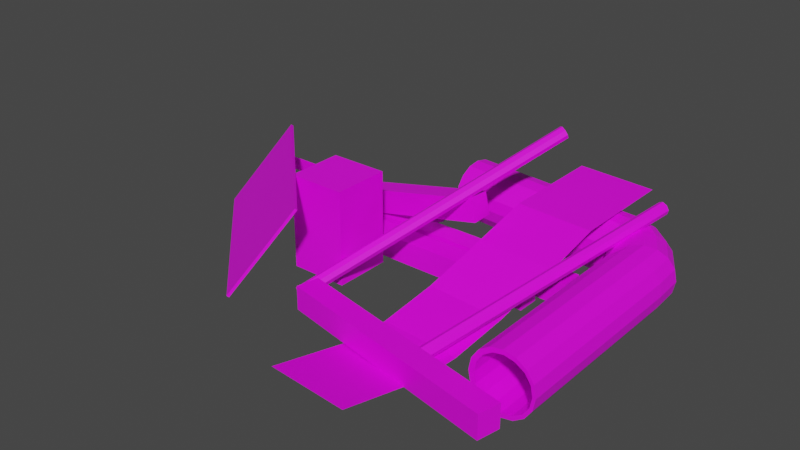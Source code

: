 # Source: scrap_metal_wall_1.blend  (saved by Blender 2.81.16; exported with 4.5.12 LTS)
import bpy
from mathutils import Matrix  # noqa: F401  (used for matrix-valued properties, if any)

bpy.ops.wm.read_factory_settings(use_empty=True)
scene = bpy.context.scene
scene.name = 'Scene'

# ---- collections
col_collection = bpy.data.collections.new('Collection'); scene.collection.children.link(col_collection)

# ---- images (referenced by path relative to the original .blend; pixels are not part of the script)
import os
ASSET_DIR = os.environ.get("B2B_ASSET_DIR", "")  # directory of the original .blend (textures are referenced by path, not embedded)
HERE = os.path.dirname(os.path.abspath(__file__))  # packed textures are extracted next to this script under _unpacked/

def load_image(name, relpath, width, height, colorspace="sRGB"):
    """Load a texture the original file referenced (path relative to the .blend, or extracted next to this script)."""
    p = next((c for c in (os.path.join(HERE, relpath), os.path.join(ASSET_DIR, relpath)) if relpath and os.path.exists(c)), "")
    if p:
        img = bpy.data.images.load(p, check_existing=True)
        img.name = name
    else:  # same state as the original file: an image datablock whose file is absent (Cycles renders it pink)
        img = bpy.data.images.new(name, width, height)
        img.source = "FILE"
        img.filepath = "//" + (relpath or name)
    img.colorspace_settings.name = colorspace
    return img
img_camolike_jpg = load_image('camolike.jpg', 'camolike.jpg', 1024, 1024, 'sRGB')
img_diamondlike_jpg = load_image('diamondlike.jpg', 'diamondlike.jpg', 1024, 1024, 'sRGB')
img_sharkguard_jpg = load_image('sharkguard.jpg', 'sharkguard.jpg', 1024, 1024, 'sRGB')
img_5d8dc95fea4801cc2be172470d590b55_jpg = load_image('5d8dc95fea4801cc2be172470d590b55.jpg', '5d8dc95fea4801cc2be172470d590b55.jpg', 1024, 1024, 'sRGB')
img_chessboard_png = load_image('chessboard.png', 'chessboard.png', 1024, 1024, 'sRGB')
img_water_like_jpg = load_image('water like.jpg', 'water like.jpg', 1024, 1024, 'sRGB')

# ---- materials (node trees are filled in below, after node groups)
mat_material_003 = bpy.data.materials.new('Material.003')
mat_material_003.use_transparent_shadow = False
mat_material_005 = bpy.data.materials.new('Material.005')
mat_material_005.use_transparent_shadow = False
mat_material = bpy.data.materials.new('Material')
mat_material.use_transparent_shadow = False
mat_material_004 = bpy.data.materials.new('Material.004')
mat_material_004.use_transparent_shadow = False
mat_material_006 = bpy.data.materials.new('Material.006')
mat_material_006.use_transparent_shadow = False
mat_material_002 = bpy.data.materials.new('Material.002')
mat_material_002.use_transparent_shadow = False
mat_material_001 = bpy.data.materials.new('Material.001')
mat_material_001.use_transparent_shadow = False

# ---- material node trees
mat_material_003.use_nodes = True; mat_material_003.node_tree.nodes.clear()
_N = mat_material_003.node_tree.nodes; _L = mat_material_003.node_tree.links
n0 = _N.new('ShaderNodeOutputMaterial'); n0.name = 'Material Output'; n0.location = (300, 300)
n1 = _N.new('ShaderNodeBsdfPrincipled'); n1.name = 'Principled BSDF'; n1.location = (10, 300)
n1.distribution = 'GGX'
n1.subsurface_method = 'BURLEY'
n1.inputs[3].default_value = 1.45
n1.inputs[27].default_value = (0.0, 0.0, 0.0, 1.0)
n1.inputs[28].default_value = 1.0
n2 = _N.new('ShaderNodeTexImage'); n2.name = 'Image Texture'; n2.location = (-280, 275)
n2.image = img_camolike_jpg
_L.new(n1.outputs[0], n0.inputs[0])
_L.new(n2.outputs[0], n1.inputs[0])
n0.is_active_output = True
mat_material_005.use_nodes = True; mat_material_005.node_tree.nodes.clear()
_N = mat_material_005.node_tree.nodes; _L = mat_material_005.node_tree.links
n0 = _N.new('ShaderNodeOutputMaterial'); n0.name = 'Material Output'; n0.location = (300, 300)
n1 = _N.new('ShaderNodeBsdfPrincipled'); n1.name = 'Principled BSDF'; n1.location = (10, 300)
n1.distribution = 'GGX'
n1.subsurface_method = 'BURLEY'
n1.inputs[3].default_value = 1.45
n1.inputs[27].default_value = (0.0, 0.0, 0.0, 1.0)
n1.inputs[28].default_value = 1.0
n2 = _N.new('ShaderNodeTexImage'); n2.name = 'Image Texture'; n2.location = (-280, 275)
n2.image = img_diamondlike_jpg
_L.new(n1.outputs[0], n0.inputs[0])
_L.new(n2.outputs[0], n1.inputs[0])
n0.is_active_output = True
mat_material.use_nodes = True; mat_material.node_tree.nodes.clear()
_N = mat_material.node_tree.nodes; _L = mat_material.node_tree.links
n0 = _N.new('ShaderNodeOutputMaterial'); n0.name = 'Material Output'; n0.location = (300, 300)
n1 = _N.new('ShaderNodeBsdfPrincipled'); n1.name = 'Principled BSDF'; n1.location = (10, 300)
n1.distribution = 'GGX'
n1.subsurface_method = 'BURLEY'
n1.inputs[3].default_value = 1.45
n1.inputs[27].default_value = (0.0, 0.0, 0.0, 1.0)
n1.inputs[28].default_value = 1.0
n2 = _N.new('ShaderNodeTexImage'); n2.name = 'Image Texture'; n2.location = (-280, 275)
n2.image = img_sharkguard_jpg
_L.new(n1.outputs[0], n0.inputs[0])
_L.new(n2.outputs[0], n1.inputs[0])
n0.is_active_output = True
mat_material_004.use_nodes = True; mat_material_004.node_tree.nodes.clear()
_N = mat_material_004.node_tree.nodes; _L = mat_material_004.node_tree.links
n0 = _N.new('ShaderNodeOutputMaterial'); n0.name = 'Material Output'; n0.location = (300, 300)
n1 = _N.new('ShaderNodeBsdfPrincipled'); n1.name = 'Principled BSDF'; n1.location = (10, 300)
n1.distribution = 'GGX'
n1.subsurface_method = 'BURLEY'
n1.inputs[3].default_value = 1.45
n1.inputs[27].default_value = (0.0, 0.0, 0.0, 1.0)
n1.inputs[28].default_value = 1.0
n2 = _N.new('ShaderNodeTexImage'); n2.name = 'Image Texture'; n2.location = (-280, 275)
n2.image = img_5d8dc95fea4801cc2be172470d590b55_jpg
_L.new(n1.outputs[0], n0.inputs[0])
_L.new(n2.outputs[0], n1.inputs[0])
n0.is_active_output = True
mat_material_006.use_nodes = True; mat_material_006.node_tree.nodes.clear()
_N = mat_material_006.node_tree.nodes; _L = mat_material_006.node_tree.links
n0 = _N.new('ShaderNodeOutputMaterial'); n0.name = 'Material Output'; n0.location = (300, 300)
n1 = _N.new('ShaderNodeBsdfPrincipled'); n1.name = 'Principled BSDF'; n1.location = (10, 300)
n1.distribution = 'GGX'
n1.subsurface_method = 'BURLEY'
n1.inputs[3].default_value = 1.45
n1.inputs[27].default_value = (0.0, 0.0, 0.0, 1.0)
n1.inputs[28].default_value = 1.0
n2 = _N.new('ShaderNodeTexImage'); n2.name = 'Image Texture'; n2.location = (-280, 275)
n2.image = img_5d8dc95fea4801cc2be172470d590b55_jpg
_L.new(n1.outputs[0], n0.inputs[0])
_L.new(n2.outputs[0], n1.inputs[0])
n0.is_active_output = True
mat_material_002.use_nodes = True; mat_material_002.node_tree.nodes.clear()
_N = mat_material_002.node_tree.nodes; _L = mat_material_002.node_tree.links
n0 = _N.new('ShaderNodeOutputMaterial'); n0.name = 'Material Output'; n0.location = (300, 300)
n1 = _N.new('ShaderNodeBsdfPrincipled'); n1.name = 'Principled BSDF'; n1.location = (10, 300)
n1.distribution = 'GGX'
n1.subsurface_method = 'BURLEY'
n1.inputs[3].default_value = 1.45
n1.inputs[27].default_value = (0.0, 0.0, 0.0, 1.0)
n1.inputs[28].default_value = 1.0
n2 = _N.new('ShaderNodeTexImage'); n2.name = 'Image Texture'; n2.location = (-280, 275)
n2.image = img_chessboard_png
_L.new(n1.outputs[0], n0.inputs[0])
_L.new(n2.outputs[0], n1.inputs[0])
n0.is_active_output = True
mat_material_001.use_nodes = True; mat_material_001.node_tree.nodes.clear()
_N = mat_material_001.node_tree.nodes; _L = mat_material_001.node_tree.links
n0 = _N.new('ShaderNodeOutputMaterial'); n0.name = 'Material Output'; n0.location = (300, 300)
n1 = _N.new('ShaderNodeBsdfPrincipled'); n1.name = 'Principled BSDF'; n1.location = (10, 300)
n1.distribution = 'GGX'
n1.subsurface_method = 'BURLEY'
n1.inputs[3].default_value = 1.45
n1.inputs[27].default_value = (0.0, 0.0, 0.0, 1.0)
n1.inputs[28].default_value = 1.0
n2 = _N.new('ShaderNodeTexImage'); n2.name = 'Image Texture'; n2.location = (-280, 275)
n2.image = img_water_like_jpg
_L.new(n1.outputs[0], n0.inputs[0])
_L.new(n2.outputs[0], n1.inputs[0])
n0.is_active_output = True

# ---- world
world_world = bpy.data.worlds.new('World'); scene.world = world_world
world_world.use_nodes = True; world_world.node_tree.nodes.clear()
_N = world_world.node_tree.nodes; _L = world_world.node_tree.links
n0 = _N.new('ShaderNodeOutputWorld'); n0.name = 'World Output'; n0.location = (300, 300)
n1 = _N.new('ShaderNodeBackground'); n1.name = 'Background'; n1.location = (10, 300)
n1.inputs[0].default_value = (0.05088, 0.05088, 0.05088, 1.0)
_L.new(n1.outputs[0], n0.inputs[0])
n0.is_active_output = True
world_world.color = (0.05088, 0.05088, 0.05088)
world_world.use_sun_shadow = False
world_world.sun_shadow_jitter_overblur = 0.0

# ---- meshes
me_cylinder_003 = bpy.data.meshes.new('Cylinder.003')
me_cylinder_003.from_pydata([(0.02473, 0.8542, -2.651), (-0.3022, 0.7892, -2.651), (-0.5793, 0.604, -2.651), (-0.7644, 0.3269, -2.651), (-0.8295, -6.674e-07, -2.651), (-0.7644, -0.3269, -2.651), (-0.5793, -0.604, -2.651), (-0.3022, -0.7892, -2.651), (0.02473, -0.8542, -2.651), (0.3516, -0.7892, -2.651), (0.6287, -0.604, -2.651), (0.8139, -0.3269, -2.651), (0.8789, -6.199e-07, -2.651), (0.8139, 0.3269, -2.651), (0.6287, 0.604, -2.651), (0.3516, 0.7892, -2.651), (-3.82, 0.8542, -7.343), (-3.85, 0.7892, -7.018), (-3.874, 0.604, -6.742), (-3.891, 0.3269, -6.557), (-3.897, -1.747e-07, -6.492), (-3.891, -0.3269, -6.557), (-3.874, -0.604, -6.742), (-3.85, -0.7892, -7.018), (-3.82, -0.8542, -7.343), (-3.791, -0.7892, -7.669), (-3.766, -0.604, -7.945), (-3.75, -0.3269, -8.129), (-3.744, -2.015e-07, -8.194), (-3.75, 0.3269, -8.129), (-3.766, 0.604, -7.945), (-3.791, 0.7892, -7.669), (0.0, 1.0, -5.229), (0.0, 1.0, 1.0), (0.3827, 0.9239, -5.229), (0.3827, 0.9239, 1.0), (0.7071, 0.7071, -5.229), (0.7071, 0.7071, 1.0), (0.9239, 0.3827, -5.229), (0.9239, 0.3827, 1.0), (1.0, -2.286e-07, -5.229), (1.0, -4.371e-08, 1.0), (0.9239, -0.3827, -5.229), (0.9239, -0.3827, 1.0), (0.7071, -0.7071, -5.229), (0.7071, -0.7071, 1.0), (0.3827, -0.9239, -5.229), (0.3827, -0.9239, 1.0), (1.51e-07, -1.0, -5.229), (1.51e-07, -1.0, 1.0), (-0.3827, -0.9239, -5.229), (-0.3827, -0.9239, 1.0), (-0.7455, -0.7071, -5.229), (-0.7071, -0.7071, 1.0), (-0.9623, -0.3827, -5.229), (-0.9239, -0.3827, 1.0), (-1.038, -1.729e-07, -5.229), (-1.0, 1.192e-08, 1.0), (-0.9623, 0.3827, -5.229), (-0.9239, 0.3827, 1.0), (-0.7455, 0.7071, -5.229), (-0.7071, 0.7071, 1.0), (-0.3827, 0.9239, -5.229), (-0.3827, 0.9239, 1.0), (-9.704e-08, 1.0, -5.886), (0.359, 0.9239, -6.018), (0.6634, 0.7071, -6.13), (0.8668, 0.3827, -6.205), (0.9382, -2.655e-07, -6.232), (0.8668, -0.3827, -6.205), (0.6634, -0.7071, -6.13), (0.359, -0.9239, -6.018), (1.437e-08, -1.0, -5.886), (-0.359, -0.9239, -5.753), (-0.8173, -0.7071, -5.641), (-1.021, -0.3827, -5.566), (-1.092, -1.796e-07, -5.54), (-1.021, 0.3827, -5.566), (-0.8173, 0.7071, -5.641), (-0.359, 0.9239, -5.753), (-0.3622, 1.0, -6.507), (-0.09141, 0.9239, -6.777), (0.1381, 0.7071, -7.006), (0.2915, 0.3827, -7.16), (0.3453, -2.742e-07, -7.213), (0.2915, -0.3827, -7.16), (0.1381, -0.7071, -7.006), (-0.09141, -0.9239, -6.777), (-0.3622, -1.0, -6.507), (-0.6329, -0.9239, -6.236), (-0.9779, -0.7071, -6.007), (-1.131, -0.3827, -5.854), (-1.185, -1.568e-07, -5.8), (-1.131, 0.3827, -5.854), (-0.9779, 0.7071, -6.007), (-0.6329, 0.9239, -6.236), (-0.7995, 1.0, -6.945), (-0.65, 0.9239, -7.297), (-0.5233, 0.7071, -7.596), (-0.4387, 0.3827, -7.795), (-0.4089, -2.624e-07, -7.865), (-0.4387, -0.3827, -7.795), (-0.5233, -0.7071, -7.596), (-0.65, -0.9239, -7.297), (-0.7995, -1.0, -6.945), (-0.949, -0.9239, -6.592), (-1.076, -0.7071, -6.294), (-1.16, -0.3827, -6.094), (-1.19, -1.263e-07, -6.024), (-1.16, 0.3827, -6.094), (-1.076, 0.7071, -6.294), (-0.949, 0.9239, -6.592), (-1.215, 1.0, -7.121), (-1.181, 0.9239, -7.502), (-1.152, 0.7071, -7.825), (-1.133, 0.3827, -8.041), (-1.126, -2.545e-07, -8.117), (-1.133, -0.3827, -8.041), (-1.152, -0.7071, -7.825), (-1.181, -0.9239, -7.502), (-1.215, -1.0, -7.121), (-1.25, -0.9239, -6.74), (-1.279, -0.7071, -6.417), (-1.298, -0.3827, -6.201), (-1.305, -1.118e-07, -6.125), (-1.298, 0.3827, -6.201), (-1.279, 0.7071, -6.417), (-1.25, 0.9239, -6.74), (-7.081, 1.0, -7.649), (-7.047, 0.9239, -8.03), (-7.018, 0.7071, -8.353), (-6.999, 0.3827, -8.569), (-6.992, 3.081e-07, -8.645), (-6.999, -0.3827, -8.569), (-7.018, -0.7071, -8.353), (-7.047, -0.9239, -8.03), (-7.081, -1.0, -7.649), (-7.116, -0.9239, -7.268), (-7.145, -0.7071, -6.945), (-7.164, -0.3827, -6.729), (-7.171, 4.508e-07, -6.653), (-7.164, 0.3827, -6.729), (-7.145, 0.7071, -6.945), (-7.116, 0.9239, -7.268), (-7.006, -5.401e-07, -8.488), (-7.012, 0.3269, -8.423), (-7.012, -0.3269, -8.423), (-7.028, 0.604, -8.238), (-7.028, -0.604, -8.238), (-7.053, 0.7892, -7.962), (-7.053, -0.7892, -7.962), (-7.082, 0.8542, -7.637), (-7.082, -0.8542, -7.637), (-7.112, -0.7892, -7.311), (-7.112, 0.7892, -7.311), (-7.137, -0.604, -7.035), (-7.153, 0.3269, -6.851), (-7.137, 0.604, -7.035), (-7.153, -0.3269, -6.851), (-7.159, -5.132e-07, -6.786), (-0.7644, -0.3269, 1.0), (-0.8295, -4.566e-07, 1.0), (-0.5793, -0.604, 1.0), (-0.7644, 0.3269, 1.0), (0.02473, -0.8542, 1.0), (0.3516, 0.7892, 1.0), (0.6513, 0.604, 1.0), (-0.3022, -0.7892, 1.0), (0.8364, -0.3269, 1.0), (-0.5793, 0.604, 1.0), (-0.3022, 0.7892, 1.0), (0.02473, 0.8542, 1.0), (0.3516, -0.7892, 1.0), (0.6513, -0.604, 1.0), (0.8364, 0.3269, 1.0), (0.9014, -4.09e-07, 1.0)], [], [(1, 2, 3, 4, 5, 6, 7, 8, 9, 10, 11, 12, 13, 14, 15, 0), (16, 31, 30, 29, 28, 27, 26, 25, 24, 23, 22, 21, 20, 19, 18, 17), (32, 33, 35, 34), (34, 35, 37, 36), (36, 37, 39, 38), (38, 39, 41, 40), (40, 41, 43, 42), (42, 43, 45, 44), (44, 45, 47, 46), (46, 47, 49, 48), (48, 49, 51, 50), (50, 51, 53, 52), (52, 53, 55, 54), (54, 55, 57, 56), (56, 57, 59, 58), (58, 59, 61, 60), (35, 33, 63, 61, 59, 57, 161, 163, 169, 170, 171, 165, 166, 174, 175, 41, 39, 37), (60, 61, 63, 62), (62, 63, 33, 32), (40, 42, 69, 68), (73, 74, 90, 89), (50, 52, 74, 73), (60, 62, 79, 78), (36, 38, 67, 66), (46, 48, 72, 71), (32, 34, 65, 64), (56, 58, 77, 76), (42, 44, 70, 69), (52, 54, 75, 74), (62, 32, 64, 79), (38, 40, 68, 67), (48, 50, 73, 72), (58, 60, 78, 77), (34, 36, 66, 65), (44, 46, 71, 70), (54, 56, 76, 75), (92, 93, 109, 108), (66, 67, 83, 82), (74, 75, 91, 90), (67, 68, 84, 83), (75, 76, 92, 91), (68, 69, 85, 84), (76, 77, 93, 92), (69, 70, 86, 85), (77, 78, 94, 93), (70, 71, 87, 86), (78, 79, 95, 94), (71, 72, 88, 87), (64, 65, 81, 80), (79, 64, 80, 95), (72, 73, 89, 88), (65, 66, 82, 81), (98, 99, 115, 114), (85, 86, 102, 101), (93, 94, 110, 109), (86, 87, 103, 102), (94, 95, 111, 110), (87, 88, 104, 103), (80, 81, 97, 96), (95, 80, 96, 111), (88, 89, 105, 104), (81, 82, 98, 97), (89, 90, 106, 105), (82, 83, 99, 98), (90, 91, 107, 106), (83, 84, 100, 99), (91, 92, 108, 107), (84, 85, 101, 100), (119, 120, 136, 135), (106, 107, 123, 122), (99, 100, 116, 115), (107, 108, 124, 123), (100, 101, 117, 116), (108, 109, 125, 124), (101, 102, 118, 117), (109, 110, 126, 125), (102, 103, 119, 118), (110, 111, 127, 126), (103, 104, 120, 119), (96, 97, 113, 112), (111, 96, 112, 127), (104, 105, 121, 120), (97, 98, 114, 113), (105, 106, 122, 121), (128, 151, 154, 157, 156, 159, 158, 155, 153, 152, 136, 137, 138, 139, 140, 141, 142, 143), (112, 113, 129, 128), (127, 112, 128, 143), (120, 121, 137, 136), (113, 114, 130, 129), (121, 122, 138, 137), (114, 115, 131, 130), (122, 123, 139, 138), (115, 116, 132, 131), (123, 124, 140, 139), (116, 117, 133, 132), (124, 125, 141, 140), (117, 118, 134, 133), (125, 126, 142, 141), (118, 119, 135, 134), (126, 127, 143, 142), (149, 31, 16, 151), (145, 29, 30, 147), (154, 17, 18, 157), (147, 30, 31, 149), (144, 28, 29, 145), (156, 19, 20, 159), (155, 22, 23, 153), (146, 27, 28, 144), (158, 21, 22, 155), (148, 26, 27, 146), (150, 25, 26, 148), (157, 18, 19, 156), (153, 23, 24, 152), (136, 152, 150, 148, 146, 144, 145, 147, 149, 151, 128, 129, 130, 131, 132, 133, 134, 135), (159, 20, 21, 158), (152, 24, 25, 150), (151, 16, 17, 154), (167, 7, 6, 162), (162, 6, 5, 160), (163, 3, 2, 169), (164, 8, 7, 167), (161, 4, 3, 163), (172, 9, 8, 164), (168, 11, 10, 173), (173, 10, 9, 172), (165, 15, 14, 166), (41, 175, 168, 173, 172, 164, 167, 162, 160, 161, 57, 55, 53, 51, 49, 47, 45, 43), (175, 12, 11, 168), (170, 1, 0, 171), (171, 0, 15, 165), (166, 14, 13, 174), (174, 13, 12, 175), (169, 2, 1, 170), (160, 5, 4, 161)])
_uv = me_cylinder_003.uv_layers.new(name='UVMap')
_uv.uv.foreach_set('vector', [0.3418, 0.4717, 0.4197, 0.4197, 0.4717, 0.3418, 0.49, 0.25, 0.4717, 0.1582, 0.4197, 0.08029, 0.3418, 0.02827, 0.25, 0.01, 0.1582, 0.02827, 0.08029, 0.08029, 0.02827, 0.1582, 0.01, 0.25, 0.02827, 0.3418, 0.08029, 0.4197, 0.1582, 0.4717, 0.25, 0.49, 0.75, 0.49, 0.6582, 0.4717, 0.5803, 0.4197, 0.5283, 0.3418, 0.51, 0.25, 0.5283, 0.1582, 0.5803, 0.08029, 0.6582, 0.02827, 0.75, 0.01, 0.8418, 0.02827, 0.9197, 0.08029, 0.9717, 0.1582, 0.99, 0.25, 0.9717, 0.3418, 0.9197, 0.4197, 0.8418, 0.4717, 1.0, 0.5, 1.0, 1.0, 0.9375, 1.0, 0.9375, 0.5, 0.9375, 0.5, 0.9375, 1.0, 0.875, 1.0, 0.875, 0.5, 0.875, 0.5, 0.875, 1.0, 0.8125, 1.0, 0.8125, 0.5, 0.8125, 0.5, 0.8125, 1.0, 0.75, 1.0, 0.75, 0.5, 0.75, 0.5, 0.75, 1.0, 0.6875, 1.0, 0.6875, 0.5, 0.6875, 0.5, 0.6875, 1.0, 0.625, 1.0, 0.625, 0.5, 0.625, 0.5, 0.625, 1.0, 0.5625, 1.0, 0.5625, 0.5, 0.5625, 0.5, 0.5625, 1.0, 0.5, 1.0, 0.5, 0.5, 0.5, 0.5, 0.5, 1.0, 0.4375, 1.0, 0.4375, 0.5, 0.4375, 0.5, 0.4375, 1.0, 0.375, 1.0, 0.375, 0.5, 0.375, 0.5, 0.375, 1.0, 0.3125, 1.0, 0.3125, 0.5, 0.3125, 0.5, 0.3125, 1.0, 0.25, 1.0, 0.25, 0.5, 0.25, 0.5, 0.25, 1.0, 0.1875, 1.0, 0.1875, 0.5, 0.1875, 0.5, 0.1875, 1.0, 0.125, 1.0, 0.125, 0.5, 0.3418, 0.4717, 0.25, 0.49, 0.1582, 0.4717, 0.08029, 0.4197, 0.02827, 0.3418, 0.01, 0.25, 0.05093, 0.25, 0.06654, 0.3285, 0.111, 0.395, 0.1775, 0.4394, 0.2559, 0.455, 0.3344, 0.4394, 0.4063, 0.395, 0.4507, 0.3285, 0.4663, 0.25, 0.49, 0.25, 0.4717, 0.3418, 0.4197, 0.4197, 0.125, 0.5, 0.125, 1.0, 0.0625, 1.0, 0.0625, 0.5, 0.0625, 0.5, 0.0625, 1.0, 0.0, 1.0, 0.0, 0.5, 0.25, 0.5039, 0.3125, 0.5039, 0.3125, 0.4262, 0.25, 0.4262, 0.4375, 0.6293, 0.375, 0.6293, 0.375, 0.7248, 0.4375, 0.7248, 0.5625, 0.4991, 0.625, 0.4991, 0.625, 0.4297, 0.5625, 0.4297, 0.875, 0.5035, 0.9375, 0.5035, 0.9375, 0.4297, 0.875, 0.4297, 0.125, 0.5039, 0.1875, 0.5039, 0.1875, 0.4262, 0.125, 0.4262, 0.4375, 0.5039, 0.5, 0.5004, 0.5, 0.4297, 0.4375, 0.4262, 0.0, 0.5018, 0.0625, 0.5018, 0.0625, 0.4223, 0.0, 0.4223, 0.75, 0.5004, 0.8125, 0.5039, 0.8125, 0.4309, 0.75, 0.4297, 0.3125, 0.5039, 0.375, 0.5039, 0.375, 0.4262, 0.3125, 0.4262, 0.625, 0.4991, 0.6875, 0.4991, 0.6875, 0.4297, 0.625, 0.4297, 0.9375, 0.5035, 1.0, 0.5039, 1.0, 0.4309, 0.9375, 0.4297, 0.1875, 0.5039, 0.25, 0.5039, 0.25, 0.4262, 0.1875, 0.4262, 0.5, 0.5004, 0.5625, 0.4991, 0.5625, 0.4297, 0.5, 0.4297, 0.8125, 0.5039, 0.875, 0.5035, 0.875, 0.4297, 0.8125, 0.4309, 0.0625, 0.5018, 0.125, 0.5039, 0.125, 0.4262, 0.0625, 0.4223, 0.375, 0.5039, 0.4375, 0.5039, 0.4375, 0.4262, 0.375, 0.4262, 0.6875, 0.4991, 0.75, 0.5004, 0.75, 0.4297, 0.6875, 0.4297, 0.25, 0.1419, 0.1875, 0.1419, 0.1875, 0.2374, 0.25, 0.2374, 0.875, 0.6293, 0.8125, 0.6293, 0.8125, 0.7248, 0.875, 0.7248, 0.375, 0.6293, 0.3125, 0.6293, 0.3125, 0.7248, 0.375, 0.7248, 0.8125, 0.6293, 0.75, 0.6293, 0.75, 0.7248, 0.8125, 0.7248, 0.3125, 0.6293, 0.25, 0.6293, 0.25, 0.7248, 0.3125, 0.7248, 0.75, 0.6293, 0.6875, 0.6293, 0.6875, 0.7248, 0.75, 0.7248, 0.25, 0.6293, 0.1875, 0.6293, 0.1875, 0.7248, 0.25, 0.7248, 0.6875, 0.6293, 0.625, 0.6293, 0.625, 0.7248, 0.6875, 0.7248, 0.1875, 0.6293, 0.125, 0.6293, 0.125, 0.7248, 0.1875, 0.7248, 0.625, 0.6293, 0.5625, 0.6293, 0.5625, 0.7248, 0.625, 0.7248, 0.125, 0.6293, 0.0625, 0.6293, 0.0625, 0.7248, 0.125, 0.7248, 0.5625, 0.6293, 0.5, 0.6293, 0.5, 0.7248, 0.5625, 0.7248, 1.0, 0.6293, 0.9375, 0.6293, 0.9375, 0.7248, 1.0, 0.7248, 0.0625, 0.6293, 0.0, 0.6293, 0.0, 0.7248, 0.0625, 0.7248, 0.5, 0.6293, 0.4375, 0.6293, 0.4375, 0.7248, 0.5, 0.7248, 0.9375, 0.6293, 0.875, 0.6293, 0.875, 0.7248, 0.9375, 0.7248, 0.875, 0.3866, 0.8125, 0.3866, 0.8125, 0.5, 0.875, 0.5, 0.6875, 0.1419, 0.625, 0.1419, 0.625, 0.2374, 0.6875, 0.2374, 0.1875, 0.1419, 0.125, 0.1419, 0.125, 0.2374, 0.1875, 0.2374, 0.625, 0.1419, 0.5625, 0.1419, 0.5625, 0.2374, 0.625, 0.2374, 0.125, 0.1419, 0.0625, 0.1419, 0.0625, 0.2374, 0.125, 0.2374, 0.5625, 0.1419, 0.5, 0.1419, 0.5, 0.2374, 0.5625, 0.2374, 1.0, 0.1419, 0.9375, 0.1419, 0.9375, 0.2374, 1.0, 0.2374, 0.0625, 0.1419, 0.0, 0.1419, 0.0, 0.2374, 0.0625, 0.2374, 0.5, 0.1419, 0.4375, 0.1419, 0.4375, 0.2374, 0.5, 0.2374, 0.9375, 0.1419, 0.875, 0.1419, 0.875, 0.2374, 0.9375, 0.2374, 0.4375, 0.1419, 0.375, 0.1419, 0.375, 0.2374, 0.4375, 0.2374, 0.875, 0.1419, 0.8125, 0.1419, 0.8125, 0.2374, 0.875, 0.2374, 0.375, 0.1419, 0.3125, 0.1419, 0.3125, 0.2374, 0.375, 0.2374, 0.8125, 0.1419, 0.75, 0.1419, 0.75, 0.2374, 0.8125, 0.2374, 0.3125, 0.1419, 0.25, 0.1419, 0.25, 0.2374, 0.3125, 0.2374, 0.75, 0.1419, 0.6875, 0.1419, 0.6875, 0.2374, 0.75, 0.2374, 0.5625, 0.004683, 0.5, 0.004683, 0.5, 0.5955, 0.5625, 0.5955, 0.375, 0.3866, 0.3125, 0.3866, 0.3125, 0.5, 0.375, 0.5, 0.8125, 0.3866, 0.75, 0.3866, 0.75, 0.5, 0.8125, 0.5, 0.3125, 0.3866, 0.25, 0.3866, 0.25, 0.5, 0.3125, 0.5, 0.75, 0.3866, 0.6875, 0.3866, 0.6875, 0.5, 0.75, 0.5, 0.25, 0.3866, 0.1875, 0.3866, 0.1875, 0.5, 0.25, 0.5, 0.6875, 0.3866, 0.625, 0.3866, 0.625, 0.5, 0.6875, 0.5, 0.1875, 0.3866, 0.125, 0.3866, 0.125, 0.5, 0.1875, 0.5, 0.625, 0.3866, 0.5625, 0.3866, 0.5625, 0.5, 0.625, 0.5, 0.125, 0.3866, 0.0625, 0.3866, 0.0625, 0.5, 0.125, 0.5, 0.5625, 0.3866, 0.5, 0.3866, 0.5, 0.5, 0.5625, 0.5, 1.0, 0.3866, 0.9375, 0.3866, 0.9375, 0.5, 1.0, 0.5, 0.0625, 0.3866, 0.0, 0.3866, 0.0, 0.5, 0.0625, 0.5, 0.5, 0.3866, 0.4375, 0.3866, 0.4375, 0.5, 0.5, 0.5, 0.9375, 0.3866, 0.875, 0.3866, 0.875, 0.5, 0.9375, 0.5, 0.4375, 0.3866, 0.375, 0.3866, 0.375, 0.5, 0.4375, 0.5, 0.75, 0.49, 0.7471, 0.455, 0.6686, 0.4394, 0.6021, 0.395, 0.5577, 0.3285, 0.5421, 0.25, 0.5577, 0.1715, 0.6021, 0.105, 0.6686, 0.0606, 0.7471, 0.045, 0.75, 0.01, 0.6582, 0.02827, 0.5803, 0.08029, 0.5283, 0.1582, 0.51, 0.25, 0.5283, 0.3418, 0.5803, 0.4197, 0.6582, 0.4717, 1.0, 0.004683, 0.9375, 0.004683, 0.9375, 0.5955, 1.0, 0.5955, 0.0625, 0.004683, 0.0, 0.004683, 0.0, 0.5955, 0.0625, 0.5955, 0.5, 0.004683, 0.4375, 0.004683, 0.4375, 0.5955, 0.5, 0.5955, 0.9375, 0.004683, 0.875, 0.004683, 0.875, 0.5955, 0.9375, 0.5955, 0.4375, 0.004683, 0.375, 0.004683, 0.375, 0.5955, 0.4375, 0.5955, 0.875, 0.004683, 0.8125, 0.004683, 0.8125, 0.5955, 0.875, 0.5955, 0.375, 0.004683, 0.3125, 0.004683, 0.3125, 0.5955, 0.375, 0.5955, 0.8125, 0.004683, 0.75, 0.004683, 0.75, 0.5955, 0.8125, 0.5955, 0.3125, 0.004683, 0.25, 0.004683, 0.25, 0.5955, 0.3125, 0.5955, 0.75, 0.004683, 0.6875, 0.004683, 0.6875, 0.5955, 0.75, 0.5955, 0.25, 0.004683, 0.1875, 0.004683, 0.1875, 0.5955, 0.25, 0.5955, 0.6875, 0.004683, 0.625, 0.004683, 0.625, 0.5955, 0.6875, 0.5955, 0.1875, 0.004683, 0.125, 0.004683, 0.125, 0.5955, 0.1875, 0.5955, 0.625, 0.004683, 0.5625, 0.004683, 0.5625, 0.5955, 0.625, 0.5955, 0.125, 0.004683, 0.0625, 0.004683, 0.0625, 0.5955, 0.125, 0.5955, 0.0625, 0.5, 0.0625, 0.5, 0.0, 0.5, 0.0, 0.5, 0.1875, 0.5, 0.1875, 0.5, 0.125, 0.5, 0.125, 0.5, 0.9375, 0.5, 0.9375, 0.5, 0.875, 0.5, 0.875, 0.5, 0.125, 0.5, 0.125, 0.5, 0.0625, 0.5, 0.0625, 0.5, 0.25, 0.5, 0.25, 0.5, 0.1875, 0.5, 0.1875, 0.5, 0.8125, 0.5, 0.8125, 0.5, 0.75, 0.5, 0.75, 0.5, 0.625, 0.5, 0.625, 0.5, 0.5625, 0.5, 0.5625, 0.5, 0.3125, 0.5, 0.3125, 0.5, 0.25, 0.5, 0.25, 0.5, 0.6875, 0.5, 0.6875, 0.5, 0.625, 0.5, 0.625, 0.5, 0.375, 0.5, 0.375, 0.5, 0.3125, 0.5, 0.3125, 0.5, 0.4375, 0.5, 0.4375, 0.5, 0.375, 0.5, 0.375, 0.5, 0.875, 0.5, 0.875, 0.5, 0.8125, 0.5, 0.8125, 0.5, 0.5625, 0.5, 0.5625, 0.5, 0.5, 0.5, 0.5, 0.5, 0.75, 0.01, 0.7471, 0.045, 0.8255, 0.0606, 0.892, 0.105, 0.9365, 0.1715, 0.9521, 0.25, 0.9365, 0.3285, 0.892, 0.395, 0.8255, 0.4394, 0.7471, 0.455, 0.75, 0.49, 0.8418, 0.4717, 0.9197, 0.4197, 0.9717, 0.3418, 0.99, 0.25, 0.9717, 0.1582, 0.9197, 0.08029, 0.8418, 0.02827, 0.75, 0.5, 0.75, 0.5, 0.6875, 0.5, 0.6875, 0.5, 0.5, 0.5, 0.5, 0.5, 0.4375, 0.5, 0.4375, 0.5, 1.0, 0.5, 1.0, 0.5, 0.9375, 0.5, 0.9375, 0.5, 0.5625, 0.6569, 0.5625, 1.0, 0.625, 1.0, 0.625, 0.6569, 0.625, 0.6569, 0.625, 1.0, 0.6875, 1.0, 0.6875, 0.6569, 0.8125, 0.6569, 0.8125, 1.0, 0.875, 1.0, 0.875, 0.6569, 0.5, 0.6569, 0.5, 1.0, 0.5625, 1.0, 0.5625, 0.6569, 0.75, 0.6569, 0.75, 1.0, 0.8125, 1.0, 0.8125, 0.6569, 0.4375, 0.6569, 0.4375, 1.0, 0.5, 1.0, 0.5, 0.6569, 0.3125, 0.6569, 0.3125, 1.0, 0.375, 1.0, 0.375, 0.6569, 0.375, 0.6569, 0.375, 1.0, 0.4375, 1.0, 0.4375, 0.6569, 0.0625, 0.6569, 0.0625, 1.0, 0.125, 1.0, 0.125, 0.6569, 0.49, 0.25, 0.4663, 0.25, 0.4507, 0.1715, 0.4063, 0.105, 0.3344, 0.0606, 0.2559, 0.045, 0.1775, 0.0606, 0.111, 0.105, 0.06654, 0.1715, 0.05093, 0.25, 0.01, 0.25, 0.02827, 0.1582, 0.08029, 0.08029, 0.1582, 0.02827, 0.25, 0.01, 0.3418, 0.02827, 0.4197, 0.08029, 0.4717, 0.1582, 0.25, 0.6569, 0.25, 1.0, 0.3125, 1.0, 0.3125, 0.6569, 0.9375, 0.6569, 0.9375, 1.0, 1.0, 1.0, 1.0, 0.6569, 0.0, 0.6569, 0.0, 1.0, 0.0625, 1.0, 0.0625, 0.6569, 0.125, 0.6569, 0.125, 1.0, 0.1875, 1.0, 0.1875, 0.6569, 0.1875, 0.6569, 0.1875, 1.0, 0.25, 1.0, 0.25, 0.6569, 0.875, 0.6569, 0.875, 1.0, 0.9375, 1.0, 0.9375, 0.6569, 0.6875, 0.6569, 0.6875, 1.0, 0.75, 1.0, 0.75, 0.6569])
me_cylinder_003.materials.append(mat_material_003)
me_cylinder_003.use_remesh_fix_poles = True
me_cylinder_003.use_remesh_preserve_attributes = False
me_cylinder_003.use_mirror_vertex_groups = False
me_cylinder_003.update()
me_plane_003 = bpy.data.meshes.new('Plane.003')
me_plane_003.from_pydata([(-1.0, -0.771, 0.1472), (1.0, -0.771, 0.1472), (-1.0, 0.9976, -0.009959), (1.0, 0.9976, -0.009959), (-1.0, 0.0109, -0.0208), (1.0, 0.0109, -0.0208), (1.117, 0.5454, 0.0637), (-0.8828, 0.5454, 0.0637), (-0.8828, 0.2958, 0.03334), (1.117, 0.2958, 0.03334), (-1.0, -0.2449, -0.0208), (1.0, -0.2449, -0.0208), (-1.0, -0.4225, 0.00712), (1.0, -0.4225, 0.00712)], [], [(7, 6, 3, 2), (10, 11, 5, 4), (8, 9, 6, 7), (4, 5, 9, 8), (12, 13, 11, 10), (0, 1, 13, 12)])
_uv = me_plane_003.uv_layers.new(name='UVMap')
_uv.uv.foreach_set('vector', [0.0, 0.7527, 1.0, 0.7527, 1.0, 1.0, 0.0, 1.0, 0.0, 0.3775, 1.0, 0.3775, 1.0, 0.5054, 0.0, 0.5054, 0.0, 0.6291, 1.0, 0.6291, 1.0, 0.7527, 0.0, 0.7527, 0.0, 0.5054, 1.0, 0.5054, 1.0, 0.6291, 0.0, 0.6291, 0.0, 0.1878, 1.0, 0.1878, 1.0, 0.3775, 0.0, 0.3775, 0.0, 0.0, 1.0, 0.0, 1.0, 0.1878, 0.0, 0.1878])
me_plane_003.materials.append(mat_material_005)
me_plane_003.use_remesh_fix_poles = True
me_plane_003.use_remesh_preserve_attributes = False
me_plane_003.use_mirror_vertex_groups = False
me_plane_003.update()
me_cylinder_006 = bpy.data.meshes.new('Cylinder.006')
me_cylinder_006.from_pydata([(0.0, 1.0, -1.0), (0.0, 1.0, 1.0), (0.7071, 0.7071, -1.0), (0.7071, 0.7071, 1.0), (1.0, -4.371e-08, -1.0), (1.0, -4.371e-08, 1.0), (0.7071, -0.7071, -1.0), (0.7071, -0.7071, 1.0), (-8.742e-08, -1.0, -1.0), (-8.742e-08, -1.0, 1.0), (-0.7071, -0.7071, -1.0), (-0.7071, -0.7071, 1.0), (-1.0, 1.192e-08, -1.0), (-1.0, 1.192e-08, 1.0), (-0.7071, 0.7071, -1.0), (-0.7071, 0.7071, 1.0), (-5.893e-08, -0.6741, 1.0), (-5.893e-08, -0.6741, -1.0), (0.4766, -0.4766, 1.0), (0.4766, -0.4766, -1.0), (0.4766, 0.4766, 1.0), (0.4766, 0.4766, -1.0), (0.0, 0.6741, 1.0), (0.0, 0.6741, -1.0), (-0.4766, -0.4766, 1.0), (-0.4766, -0.4766, -1.0), (-0.4766, 0.4766, 1.0), (-0.4766, 0.4766, -1.0), (-0.6741, 4.849e-07, 1.0), (-0.6741, 4.849e-07, -1.0), (0.6741, 4.474e-07, 1.0), (0.6741, 4.474e-07, -1.0)], [], [(0, 1, 3, 2), (2, 3, 5, 4), (4, 5, 7, 6), (6, 7, 9, 8), (8, 9, 11, 10), (10, 11, 13, 12), (3, 1, 15, 13, 28, 26, 22, 20, 30, 5), (12, 13, 15, 14), (14, 15, 1, 0), (0, 2, 4, 31, 21, 23, 27, 29, 12, 14), (27, 26, 28, 29), (5, 30, 18, 16, 24, 28, 13, 11, 9, 7), (31, 30, 20, 21), (29, 28, 24, 25), (19, 18, 30, 31), (17, 16, 18, 19), (23, 22, 26, 27), (21, 20, 22, 23), (25, 24, 16, 17), (12, 29, 25, 17, 19, 31, 4, 6, 8, 10)])
_uv = me_cylinder_006.uv_layers.new(name='UVMap')
_uv.uv.foreach_set('vector', [1.0, 0.5, 1.0, 1.0, 0.875, 1.0, 0.875, 0.5, 0.875, 0.5, 0.875, 1.0, 0.75, 1.0, 0.75, 0.5, 0.75, 0.5, 0.75, 1.0, 0.625, 1.0, 0.625, 0.5, 0.625, 0.5, 0.625, 1.0, 0.5, 1.0, 0.5, 0.5, 0.5, 0.5, 0.5, 1.0, 0.375, 1.0, 0.375, 0.5, 0.375, 0.5, 0.375, 1.0, 0.25, 1.0, 0.25, 0.5, 0.4197, 0.4197, 0.25, 0.49, 0.08029, 0.4197, 0.01, 0.25, 0.08822, 0.25, 0.1356, 0.3644, 0.25, 0.4118, 0.3644, 0.3644, 0.4118, 0.25, 0.49, 0.25, 0.25, 0.5, 0.25, 1.0, 0.125, 1.0, 0.125, 0.5, 0.125, 0.5, 0.125, 1.0, 0.0, 1.0, 0.0, 0.5, 0.75, 0.49, 0.9197, 0.4197, 0.99, 0.25, 0.9118, 0.25, 0.8644, 0.3644, 0.75, 0.4118, 0.6356, 0.3644, 0.5882, 0.25, 0.51, 0.25, 0.5803, 0.4197, 0.125, 0.6289, 0.125, 0.8711, 0.25, 0.8711, 0.25, 0.6289, 0.49, 0.25, 0.4118, 0.25, 0.3644, 0.1356, 0.25, 0.08822, 0.1356, 0.1356, 0.08822, 0.25, 0.01, 0.25, 0.08029, 0.08029, 0.25, 0.01, 0.4197, 0.08029, 0.75, 0.6289, 0.75, 0.8711, 0.875, 0.8711, 0.875, 0.6289, 0.25, 0.6289, 0.25, 0.8711, 0.375, 0.8711, 0.375, 0.6289, 0.625, 0.6289, 0.625, 0.8711, 0.75, 0.8711, 0.75, 0.6289, 0.5, 0.6289, 0.5, 0.8711, 0.625, 0.8711, 0.625, 0.6289, 0.0, 0.6289, 0.0, 0.8711, 0.125, 0.8711, 0.125, 0.6289, 0.875, 0.6289, 0.875, 0.8711, 1.0, 0.8711, 1.0, 0.6289, 0.375, 0.6289, 0.375, 0.8711, 0.5, 0.8711, 0.5, 0.6289, 0.51, 0.25, 0.5882, 0.25, 0.6356, 0.1356, 0.75, 0.08822, 0.8644, 0.1356, 0.9118, 0.25, 0.99, 0.25, 0.9197, 0.08029, 0.75, 0.01, 0.5803, 0.08029])
me_cylinder_006.materials.append(mat_material)
me_cylinder_006.use_remesh_fix_poles = True
me_cylinder_006.use_remesh_preserve_attributes = False
me_cylinder_006.use_mirror_vertex_groups = False
me_cylinder_006.update()
me_cylinder_008 = bpy.data.meshes.new('Cylinder.008')
me_cylinder_008.from_pydata([(0.0, 1.0, -1.0), (0.0, 1.0, 1.0), (0.7071, 0.7071, -1.0), (0.7071, 0.7071, 1.0), (1.0, -4.371e-08, -1.0), (1.0, -4.371e-08, 1.0), (0.7071, -0.7071, -1.0), (0.7071, -0.7071, 1.0), (-8.742e-08, -1.0, -1.0), (-8.742e-08, -1.0, 1.0), (-0.7071, -0.7071, -1.0), (-0.7071, -0.7071, 1.0), (-1.0, 1.192e-08, -1.0), (-1.0, 1.192e-08, 1.0), (-0.7071, 0.7071, -1.0), (-0.7071, 0.7071, 1.0)], [], [(0, 1, 3, 2), (2, 3, 5, 4), (4, 5, 7, 6), (6, 7, 9, 8), (8, 9, 11, 10), (10, 11, 13, 12), (3, 1, 15, 13, 11, 9, 7, 5), (12, 13, 15, 14), (14, 15, 1, 0), (0, 2, 4, 6, 8, 10, 12, 14)])
_uv = me_cylinder_008.uv_layers.new(name='UVMap')
_uv.uv.foreach_set('vector', [1.0, 0.5, 1.0, 1.0, 0.875, 1.0, 0.875, 0.5, 0.875, 0.5, 0.875, 1.0, 0.75, 1.0, 0.75, 0.5, 0.75, 0.5, 0.75, 1.0, 0.625, 1.0, 0.625, 0.5, 0.625, 0.5, 0.625, 1.0, 0.5, 1.0, 0.5, 0.5, 0.5, 0.5, 0.5, 1.0, 0.375, 1.0, 0.375, 0.5, 0.375, 0.5, 0.375, 1.0, 0.25, 1.0, 0.25, 0.5, 0.4197, 0.4197, 0.25, 0.49, 0.08029, 0.4197, 0.01, 0.25, 0.08029, 0.08029, 0.25, 0.01, 0.4197, 0.08029, 0.49, 0.25, 0.25, 0.5, 0.25, 1.0, 0.125, 1.0, 0.125, 0.5, 0.125, 0.5, 0.125, 1.0, 0.0, 1.0, 0.0, 0.5, 0.75, 0.49, 0.9197, 0.4197, 0.99, 0.25, 0.9197, 0.08029, 0.75, 0.01, 0.5803, 0.08029, 0.51, 0.25, 0.5803, 0.4197])
me_cylinder_008.materials.append(mat_material_004)
me_cylinder_008.use_remesh_fix_poles = True
me_cylinder_008.use_remesh_preserve_attributes = False
me_cylinder_008.use_mirror_vertex_groups = False
me_cylinder_008.update()
me_cube_000 = bpy.data.meshes.new('Cube.000')
me_cube_000.from_pydata([(-1.0, -1.0, -1.0), (-1.0, -1.0, 1.0), (-1.0, 1.0, -1.0), (-1.0, 1.0, 1.0), (1.0, -1.0, -1.0), (1.0, -1.0, 1.0), (1.0, 1.0, -1.0), (1.0, 1.0, 1.0)], [], [(0, 1, 3, 2), (2, 3, 7, 6), (6, 7, 5, 4), (4, 5, 1, 0), (2, 6, 4, 0), (7, 3, 1, 5)])
_uv = me_cube_000.uv_layers.new(name='UVMap')
_uv.uv.foreach_set('vector', [0.375, 0.0, 0.625, 0.0, 0.625, 0.25, 0.375, 0.25, 0.375, 0.25, 0.625, 0.25, 0.625, 0.5, 0.375, 0.5, 0.375, 0.5, 0.625, 0.5, 0.625, 0.75, 0.375, 0.75, 0.375, 0.75, 0.625, 0.75, 0.625, 1.0, 0.375, 1.0, 0.125, 0.5, 0.375, 0.5, 0.375, 0.75, 0.125, 0.75, 0.625, 0.5, 0.875, 0.5, 0.875, 0.75, 0.625, 0.75])
me_cube_000.materials.append(mat_material_006)
me_cube_000.use_remesh_fix_poles = True
me_cube_000.use_remesh_preserve_attributes = False
me_cube_000.use_mirror_vertex_groups = False
me_cube_000.update()
me_cube_002 = bpy.data.meshes.new('Cube.002')
me_cube_002.from_pydata([(-1.0, -1.0, -1.0), (-1.0, -1.0, 1.0), (-1.0, 1.0, -1.0), (-1.0, 1.0, 1.0), (1.0, -1.0, -1.0), (1.0, -1.0, 1.0), (1.0, 1.0, -1.0), (1.0, 1.0, 1.0)], [], [(0, 1, 3, 2), (2, 3, 7, 6), (6, 7, 5, 4), (4, 5, 1, 0), (2, 6, 4, 0), (7, 3, 1, 5)])
_uv = me_cube_002.uv_layers.new(name='UVMap')
_uv.uv.foreach_set('vector', [0.375, 0.0, 0.625, 0.0, 0.625, 0.25, 0.375, 0.25, 0.375, 0.25, 0.625, 0.25, 0.625, 0.5, 0.375, 0.5, 0.375, 0.5, 0.625, 0.5, 0.625, 0.75, 0.375, 0.75, 0.375, 0.75, 0.625, 0.75, 0.625, 1.0, 0.375, 1.0, 0.125, 0.5, 0.375, 0.5, 0.375, 0.75, 0.125, 0.75, 0.625, 0.5, 0.875, 0.5, 0.875, 0.75, 0.625, 0.75])
me_cube_002.materials.append(mat_material_006)
me_cube_002.use_remesh_fix_poles = True
me_cube_002.use_remesh_preserve_attributes = False
me_cube_002.use_mirror_vertex_groups = False
me_cube_002.update()
me_cube_003 = bpy.data.meshes.new('Cube.003')
me_cube_003.from_pydata([(-1.0, -1.0, -1.0), (-1.0, -1.0, 1.0), (-1.0, 1.0, -1.0), (-1.0, 1.0, 1.0), (1.0, -1.0, -1.0), (1.0, -1.0, 1.0), (1.0, 1.0, -1.0), (1.0, 1.0, 1.0)], [], [(0, 1, 3, 2), (2, 3, 7, 6), (6, 7, 5, 4), (4, 5, 1, 0), (2, 6, 4, 0), (7, 3, 1, 5)])
_uv = me_cube_003.uv_layers.new(name='UVMap')
_uv.uv.foreach_set('vector', [0.375, 0.0, 0.625, 0.0, 0.625, 0.25, 0.375, 0.25, 0.375, 0.25, 0.625, 0.25, 0.625, 0.5, 0.375, 0.5, 0.375, 0.5, 0.625, 0.5, 0.625, 0.75, 0.375, 0.75, 0.375, 0.75, 0.625, 0.75, 0.625, 1.0, 0.375, 1.0, 0.125, 0.5, 0.375, 0.5, 0.375, 0.75, 0.125, 0.75, 0.625, 0.5, 0.875, 0.5, 0.875, 0.75, 0.625, 0.75])
me_cube_003.materials.append(mat_material_002)
me_cube_003.use_remesh_fix_poles = True
me_cube_003.use_remesh_preserve_attributes = False
me_cube_003.use_mirror_vertex_groups = False
me_cube_003.update()
me_cylinder_009 = bpy.data.meshes.new('Cylinder.009')
me_cylinder_009.from_pydata([(0.0, 1.0, -1.0), (0.0, 1.0, 1.0), (0.7071, 0.7071, -1.0), (0.7071, 0.7071, 1.0), (1.0, -4.371e-08, -1.0), (1.0, -4.371e-08, 1.0), (0.7071, -0.7071, -1.0), (0.7071, -0.7071, 1.0), (-8.742e-08, -1.0, -1.0), (-8.742e-08, -1.0, 1.0), (-0.7071, -0.7071, -1.0), (-0.7071, -0.7071, 1.0), (-1.0, 1.192e-08, -1.0), (-1.0, 1.192e-08, 1.0), (-0.7071, 0.7071, -1.0), (-0.7071, 0.7071, 1.0)], [], [(0, 1, 3, 2), (2, 3, 5, 4), (4, 5, 7, 6), (6, 7, 9, 8), (8, 9, 11, 10), (10, 11, 13, 12), (3, 1, 15, 13, 11, 9, 7, 5), (12, 13, 15, 14), (14, 15, 1, 0), (0, 2, 4, 6, 8, 10, 12, 14)])
_uv = me_cylinder_009.uv_layers.new(name='UVMap')
_uv.uv.foreach_set('vector', [1.0, 0.5, 1.0, 1.0, 0.875, 1.0, 0.875, 0.5, 0.875, 0.5, 0.875, 1.0, 0.75, 1.0, 0.75, 0.5, 0.75, 0.5, 0.75, 1.0, 0.625, 1.0, 0.625, 0.5, 0.625, 0.5, 0.625, 1.0, 0.5, 1.0, 0.5, 0.5, 0.5, 0.5, 0.5, 1.0, 0.375, 1.0, 0.375, 0.5, 0.375, 0.5, 0.375, 1.0, 0.25, 1.0, 0.25, 0.5, 0.4197, 0.4197, 0.25, 0.49, 0.08029, 0.4197, 0.01, 0.25, 0.08029, 0.08029, 0.25, 0.01, 0.4197, 0.08029, 0.49, 0.25, 0.25, 0.5, 0.25, 1.0, 0.125, 1.0, 0.125, 0.5, 0.125, 0.5, 0.125, 1.0, 0.0, 1.0, 0.0, 0.5, 0.75, 0.49, 0.9197, 0.4197, 0.99, 0.25, 0.9197, 0.08029, 0.75, 0.01, 0.5803, 0.08029, 0.51, 0.25, 0.5803, 0.4197])
me_cylinder_009.materials.append(mat_material_005)
me_cylinder_009.use_remesh_fix_poles = True
me_cylinder_009.use_remesh_preserve_attributes = False
me_cylinder_009.use_mirror_vertex_groups = False
me_cylinder_009.update()
me_cube_004 = bpy.data.meshes.new('Cube.004')
me_cube_004.from_pydata([(-1.0, -1.0, -1.0), (-1.0, -1.0, 1.0), (-1.0, 1.0, -1.0), (-1.0, 1.0, 1.0), (1.0, -1.0, -1.0), (1.0, -1.0, 1.0), (1.0, 1.0, -1.0), (1.0, 1.0, 1.0)], [], [(0, 1, 3, 2), (2, 3, 7, 6), (6, 7, 5, 4), (4, 5, 1, 0), (2, 6, 4, 0), (7, 3, 1, 5)])
_uv = me_cube_004.uv_layers.new(name='UVMap')
_uv.uv.foreach_set('vector', [0.375, 0.0, 0.625, 0.0, 0.625, 0.25, 0.375, 0.25, 0.375, 0.25, 0.625, 0.25, 0.625, 0.5, 0.375, 0.5, 0.375, 0.5, 0.625, 0.5, 0.625, 0.75, 0.375, 0.75, 0.375, 0.75, 0.625, 0.75, 0.625, 1.0, 0.375, 1.0, 0.125, 0.5, 0.375, 0.5, 0.375, 0.75, 0.125, 0.75, 0.625, 0.5, 0.875, 0.5, 0.875, 0.75, 0.625, 0.75])
me_cube_004.materials.append(mat_material_001)
me_cube_004.use_remesh_fix_poles = True
me_cube_004.use_remesh_preserve_attributes = False
me_cube_004.use_mirror_vertex_groups = False
me_cube_004.update()
me_cube = bpy.data.meshes.new('Cube')
me_cube.from_pydata([(-1.0, -1.0, -1.0), (-1.0, -1.0, 1.0), (-1.0, 1.0, -1.0), (-1.0, 1.0, 1.0), (1.0, -1.0, -1.0), (1.0, -1.0, 1.0), (1.0, 1.0, -1.0), (1.0, 1.0, 1.0)], [], [(0, 1, 3, 2), (2, 3, 7, 6), (6, 7, 5, 4), (4, 5, 1, 0), (2, 6, 4, 0), (7, 3, 1, 5)])
_uv = me_cube.uv_layers.new(name='UVMap')
_uv.uv.foreach_set('vector', [0.375, 0.0, 0.625, 0.0, 0.625, 0.25, 0.375, 0.25, 0.375, 0.25, 0.625, 0.25, 0.625, 0.5, 0.375, 0.5, 0.375, 0.5, 0.625, 0.5, 0.625, 0.75, 0.375, 0.75, 0.375, 0.75, 0.625, 0.75, 0.625, 1.0, 0.375, 1.0, 0.125, 0.5, 0.375, 0.5, 0.375, 0.75, 0.125, 0.75, 0.625, 0.5, 0.875, 0.5, 0.875, 0.75, 0.625, 0.75])
me_cube.materials.append(mat_material_003)
me_cube.use_remesh_fix_poles = True
me_cube.use_remesh_preserve_attributes = False
me_cube.use_mirror_vertex_groups = False
me_cube.update()
me_cube_005 = bpy.data.meshes.new('Cube.005')
me_cube_005.from_pydata([(-1.0, -1.0, -1.0), (-1.0, -1.0, 1.0), (-1.0, 1.0, -1.0), (-1.0, 1.0, 1.0), (1.0, -1.0, -1.0), (1.0, -1.0, 1.0), (1.0, 1.0, -1.0), (1.0, 1.0, 1.0)], [], [(0, 1, 3, 2), (2, 3, 7, 6), (6, 7, 5, 4), (4, 5, 1, 0), (2, 6, 4, 0), (7, 3, 1, 5)])
_uv = me_cube_005.uv_layers.new(name='UVMap')
_uv.uv.foreach_set('vector', [0.375, 0.0, 0.625, 0.0, 0.625, 0.25, 0.375, 0.25, 0.375, 0.25, 0.625, 0.25, 0.625, 0.5, 0.375, 0.5, 0.375, 0.5, 0.625, 0.5, 0.625, 0.75, 0.375, 0.75, 0.375, 0.75, 0.625, 0.75, 0.625, 1.0, 0.375, 1.0, 0.125, 0.5, 0.375, 0.5, 0.375, 0.75, 0.125, 0.75, 0.625, 0.5, 0.875, 0.5, 0.875, 0.75, 0.625, 0.75])
me_cube_005.materials.append(mat_material_002)
me_cube_005.use_remesh_fix_poles = True
me_cube_005.use_remesh_preserve_attributes = False
me_cube_005.use_mirror_vertex_groups = False
me_cube_005.update()
me_cube_001 = bpy.data.meshes.new('Cube.001')
me_cube_001.from_pydata([(-1.0, -1.0, -1.0), (-1.0, -1.0, 1.0), (-1.0, 1.0, -1.0), (-1.0, 1.0, 1.0), (1.0, -1.0, -1.0), (1.0, -1.0, 1.0), (1.0, 1.0, -1.0), (1.0, 1.0, 1.0)], [], [(0, 1, 3, 2), (2, 3, 7, 6), (6, 7, 5, 4), (4, 5, 1, 0), (2, 6, 4, 0), (7, 3, 1, 5)])
_uv = me_cube_001.uv_layers.new(name='UVMap')
_uv.uv.foreach_set('vector', [0.375, 0.0, 0.625, 0.0, 0.625, 0.25, 0.375, 0.25, 0.375, 0.25, 0.625, 0.25, 0.625, 0.5, 0.375, 0.5, 0.375, 0.5, 0.625, 0.5, 0.625, 0.75, 0.375, 0.75, 0.375, 0.75, 0.625, 0.75, 0.625, 1.0, 0.375, 1.0, 0.125, 0.5, 0.375, 0.5, 0.375, 0.75, 0.125, 0.75, 0.625, 0.5, 0.875, 0.5, 0.875, 0.75, 0.625, 0.75])
me_cube_001.materials.append(mat_material_006)
me_cube_001.use_remesh_fix_poles = True
me_cube_001.use_remesh_preserve_attributes = False
me_cube_001.use_mirror_vertex_groups = False
me_cube_001.update()

# ---- objects
ob_cylinder_004 = bpy.data.objects.new('Cylinder.004', me_cylinder_003)
ob_plane_003 = bpy.data.objects.new('Plane.003', me_plane_003)
ob_cylinder_006 = bpy.data.objects.new('Cylinder.006', me_cylinder_006)
ob_cylinder_007 = bpy.data.objects.new('Cylinder.007', me_cylinder_008)
ob_cube_001 = bpy.data.objects.new('Cube.001', me_cube_000)
ob_cube_002 = bpy.data.objects.new('Cube.002', me_cube_002)
ob_cube_003 = bpy.data.objects.new('Cube.003', me_cube_003)
ob_cylinder_008 = bpy.data.objects.new('Cylinder.008', me_cylinder_009)
ob_cube_004 = bpy.data.objects.new('Cube.004', me_cube_004)
ob_cube_005 = bpy.data.objects.new('Cube.005', me_cube)
ob_cube_006 = bpy.data.objects.new('Cube.006', me_cube_005)
ob_cube = bpy.data.objects.new('Cube', me_cube_001)

# ---- transforms, parenting, visibility, modifiers, constraints
ob_cylinder_004.location = (1.369, 0.0, 0.1181)
ob_cylinder_004.rotation_euler = (1.571, -0.0, 0.0)
ob_cylinder_004.scale = (0.1364, 0.1364, 0.1364)
ob_cylinder_004.lineart.crease_threshold = 0.0
ob_plane_003.location = (0.9157, 0.2528, 0.0915)
ob_plane_003.rotation_euler = (0.2019, -0.01254, -0.08796)
ob_plane_003.scale = (0.1816, 1.0, 1.0)
ob_plane_003.lineart.crease_threshold = 0.0
ob_cylinder_006.location = (0.2633, 0.8629, 0.02337)
ob_cylinder_006.scale = (0.09208, 0.09208, 0.01907)
ob_cylinder_006.lineart.crease_threshold = 0.0
ob_cylinder_007.location = (1.145, 0.4669, 0.1685)
ob_cylinder_007.rotation_euler = (6.458, -1.359, -2.023)
ob_cylinder_007.scale = (0.02875, 0.02875, 0.6271)
ob_cylinder_007.lineart.crease_threshold = 0.0
ob_cube_001.location = (0.5325, 0.5101, 0.04755)
ob_cube_001.rotation_euler = (0.0, -0.0, 1.571)
ob_cube_001.scale = (0.04979, 0.5147, 0.05216)
ob_cube_001.lineart.crease_threshold = 0.0
ob_cube_002.location = (0.6481, 0.637, 0.04755)
ob_cube_002.rotation_euler = (0.0, -0.0, 1.571)
ob_cube_002.scale = (0.04979, 0.5147, 0.05216)
ob_cube_002.lineart.crease_threshold = 0.0
ob_cube_003.location = (0.2106, 0.637, 0.1616)
ob_cube_003.rotation_euler = (-0.2223, 9.639e-09, 1.571)
ob_cube_003.scale = (0.04979, 0.5147, 0.05216)
ob_cube_003.lineart.crease_threshold = 0.0
ob_cylinder_008.location = (0.5987, 0.4727, 0.2778)
ob_cylinder_008.rotation_euler = (6.175, -1.128, -1.983)
ob_cylinder_008.scale = (0.02875, 0.02875, 0.6271)
ob_cylinder_008.lineart.crease_threshold = 0.0
ob_cube_004.location = (-0.2184, 0.6461, 0.1654)
ob_cube_004.rotation_euler = (-0.5557, -0.015, -0.0433)
ob_cube_004.scale = (0.02395, 0.2476, 0.02508)
ob_cube_004.lineart.crease_threshold = 0.0
ob_cube_005.location = (0.2562, 0.2804, 0.2081)
ob_cube_005.scale = (0.1286, 0.1286, 0.2089)
ob_cube_005.lineart.crease_threshold = 0.0
ob_cube_006.location = (0.924, -0.1816, 0.07905)
ob_cube_006.rotation_euler = (0.0, -0.0, 1.367)
ob_cube_006.scale = (0.04979, 0.5147, 0.05216)
ob_cube_006.lineart.crease_threshold = 0.0
ob_cube.location = (-0.02694, 0.1241, 0.2483)
ob_cube.rotation_euler = (-0.05033, 0.6651, 0.7661)
ob_cube.scale = (0.005787, 0.4655, 0.2228)
ob_cube.lineart.crease_threshold = 0.0

# ---- collection membership
col_collection.objects.link(ob_cylinder_004)
col_collection.objects.link(ob_plane_003)
col_collection.objects.link(ob_cylinder_006)
col_collection.objects.link(ob_cylinder_007)
col_collection.objects.link(ob_cube_001)
col_collection.objects.link(ob_cube_002)
col_collection.objects.link(ob_cube_003)
col_collection.objects.link(ob_cylinder_008)
col_collection.objects.link(ob_cube_004)
col_collection.objects.link(ob_cube_005)
col_collection.objects.link(ob_cube_006)
col_collection.objects.link(ob_cube)

# ---- scene / render settings (as saved in the file)
scene.frame_start = 1; scene.frame_end = 250; scene.frame_set(0)
scene.render.engine = 'BLENDER_EEVEE_NEXT'
scene.cycles.use_denoising = False
scene.cycles.samples = 128
scene.cycles.sampling_pattern = 'TABULATED_SOBOL'
scene.cycles.use_adaptive_sampling = False
scene.cycles.use_light_tree = False
scene.view_settings.view_transform = 'Filmic'
bpy.context.view_layer.update()

# ---- added for rendering (the .blend has no active camera and no usable light): camera, sun
cam_auto = bpy.data.cameras.new('AutoCamera')
cam_auto.lens = 50.0
cam_auto.sensor_width = 36.0
cam_auto.clip_end = 1000.0
ob_auto_camera = bpy.data.objects.new('AutoCamera', cam_auto)
scene.collection.objects.link(ob_auto_camera)
ob_auto_camera.location = (3.05814, -2.68882, 2.2691)
ob_auto_camera.rotation_euler = (1.09748, -7.21219e-08, 0.694738)
scene.camera = ob_auto_camera
light_auto_sun = bpy.data.lights.new('AutoSun', 'SUN')
light_auto_sun.energy = 3.0
light_auto_sun.angle = 0.0523599
ob_auto_sun = bpy.data.objects.new('AutoSun', light_auto_sun)
scene.collection.objects.link(ob_auto_sun)
ob_auto_sun.rotation_euler = (0.872665, 0.174533, 0.523599)
bpy.context.view_layer.update()
